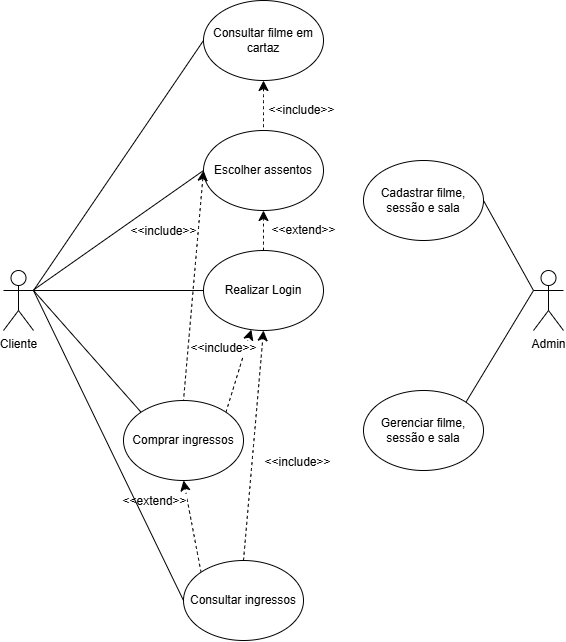

The diagram above was exported from draw.io. Its source (the exported page's mxGraphModel, read from the mxfile embedded in the PNG):
<mxGraphModel dx="1240" dy="726" grid="1" gridSize="10" guides="1" tooltips="1" connect="1" arrows="1" fold="1" page="1" pageScale="1" pageWidth="827" pageHeight="1169" math="0" shadow="0">
  <root>
    <mxCell id="0" />
    <mxCell id="1" parent="0" />
    <mxCell id="8fAmpuxtliEoRvoTzvsn-1" parent="1" style="ellipse;whiteSpace=wrap;html=1;" value="Consultar filme em cartaz" vertex="1">
      <mxGeometry height="80" width="120" x="340" y="230" as="geometry" />
    </mxCell>
    <mxCell id="8fAmpuxtliEoRvoTzvsn-36" edge="1" parent="1" source="8fAmpuxtliEoRvoTzvsn-2" style="edgeStyle=none;curved=1;rounded=0;orthogonalLoop=1;jettySize=auto;html=1;exitX=0;exitY=0.5;exitDx=0;exitDy=0;fontSize=12;startSize=8;endSize=8;endArrow=none;endFill=0;" target="8fAmpuxtliEoRvoTzvsn-27">
      <mxGeometry relative="1" as="geometry" />
    </mxCell>
    <mxCell id="8fAmpuxtliEoRvoTzvsn-2" parent="1" style="ellipse;whiteSpace=wrap;html=1;" value="Escolher assentos" vertex="1">
      <mxGeometry height="80" width="120" x="340" y="360" as="geometry" />
    </mxCell>
    <mxCell id="8fAmpuxtliEoRvoTzvsn-6" edge="1" parent="1" source="8fAmpuxtliEoRvoTzvsn-1" style="endArrow=none;dashed=1;html=1;rounded=0;fontSize=12;startSize=8;endSize=8;curved=1;exitX=0.5;exitY=1;exitDx=0;exitDy=0;entryX=0.5;entryY=0;entryDx=0;entryDy=0;startArrow=classic;startFill=1;" target="8fAmpuxtliEoRvoTzvsn-2" value="">
      <mxGeometry height="50" relative="1" width="50" as="geometry">
        <mxPoint x="340" y="450" as="sourcePoint" />
        <mxPoint x="390" y="400" as="targetPoint" />
      </mxGeometry>
    </mxCell>
    <mxCell id="8fAmpuxtliEoRvoTzvsn-7" connectable="0" parent="8fAmpuxtliEoRvoTzvsn-6" style="edgeLabel;html=1;align=center;verticalAlign=middle;resizable=0;points=[];fontSize=12;" value="&amp;lt;&amp;lt;include&amp;gt;&amp;gt;" vertex="1">
      <mxGeometry relative="1" x="-0.3931" y="-2" as="geometry">
        <mxPoint x="40" y="15" as="offset" />
      </mxGeometry>
    </mxCell>
    <mxCell id="8fAmpuxtliEoRvoTzvsn-25" edge="1" parent="1" source="8fAmpuxtliEoRvoTzvsn-12" style="edgeStyle=none;curved=1;rounded=0;orthogonalLoop=1;jettySize=auto;html=1;exitX=1;exitY=0;exitDx=0;exitDy=0;fontSize=12;startSize=8;endSize=8;dashed=1;" target="8fAmpuxtliEoRvoTzvsn-16">
      <mxGeometry relative="1" as="geometry" />
    </mxCell>
    <mxCell id="8fAmpuxtliEoRvoTzvsn-26" connectable="0" parent="8fAmpuxtliEoRvoTzvsn-25" style="edgeLabel;html=1;align=center;verticalAlign=middle;resizable=0;points=[];fontSize=12;" value="&amp;lt;&amp;lt;include&amp;gt;&amp;gt;" vertex="1">
      <mxGeometry relative="1" x="-0.425" y="1" as="geometry">
        <mxPoint x="-9" y="-40" as="offset" />
      </mxGeometry>
    </mxCell>
    <mxCell id="8fAmpuxtliEoRvoTzvsn-12" parent="1" style="ellipse;whiteSpace=wrap;html=1;" value="Comprar ingressos" vertex="1">
      <mxGeometry height="80" width="120" x="260" y="630" as="geometry" />
    </mxCell>
    <mxCell id="8fAmpuxtliEoRvoTzvsn-13" edge="1" parent="1" source="8fAmpuxtliEoRvoTzvsn-2" style="endArrow=none;dashed=1;html=1;rounded=0;fontSize=12;startSize=8;endSize=8;curved=1;exitX=0;exitY=0.5;exitDx=0;exitDy=0;entryX=0.5;entryY=0;entryDx=0;entryDy=0;startArrow=classic;startFill=1;" target="8fAmpuxtliEoRvoTzvsn-12" value="">
      <mxGeometry height="50" relative="1" width="50" as="geometry">
        <mxPoint x="520" y="460" as="sourcePoint" />
        <mxPoint x="640" y="530" as="targetPoint" />
      </mxGeometry>
    </mxCell>
    <mxCell id="8fAmpuxtliEoRvoTzvsn-14" connectable="0" parent="8fAmpuxtliEoRvoTzvsn-13" style="edgeLabel;html=1;align=center;verticalAlign=middle;resizable=0;points=[];fontSize=12;" value="&amp;lt;&amp;lt;include&amp;gt;&amp;gt;" vertex="1">
      <mxGeometry relative="1" x="-0.3931" y="-2" as="geometry">
        <mxPoint x="-32" y="-9" as="offset" />
      </mxGeometry>
    </mxCell>
    <mxCell id="8fAmpuxtliEoRvoTzvsn-17" edge="1" parent="1" source="8fAmpuxtliEoRvoTzvsn-16" style="edgeStyle=none;curved=1;rounded=0;orthogonalLoop=1;jettySize=auto;html=1;exitX=0.5;exitY=0;exitDx=0;exitDy=0;fontSize=12;startSize=8;endSize=8;dashed=1;entryX=0.5;entryY=1;entryDx=0;entryDy=0;" target="8fAmpuxtliEoRvoTzvsn-2">
      <mxGeometry relative="1" as="geometry">
        <mxPoint x="399.38" y="540" as="sourcePoint" />
        <mxPoint x="399.38" y="460" as="targetPoint" />
      </mxGeometry>
    </mxCell>
    <mxCell id="8fAmpuxtliEoRvoTzvsn-18" connectable="0" parent="8fAmpuxtliEoRvoTzvsn-17" style="edgeLabel;html=1;align=center;verticalAlign=middle;resizable=0;points=[];fontSize=12;" value="&amp;lt;&amp;lt;extend&amp;gt;&amp;gt;" vertex="1">
      <mxGeometry relative="1" x="0.2116" y="5" as="geometry">
        <mxPoint x="45" y="4" as="offset" />
      </mxGeometry>
    </mxCell>
    <mxCell id="8fAmpuxtliEoRvoTzvsn-16" parent="1" style="ellipse;whiteSpace=wrap;html=1;" value="Realizar Login" vertex="1">
      <mxGeometry height="80" width="120" x="340" y="480" as="geometry" />
    </mxCell>
    <mxCell id="8fAmpuxtliEoRvoTzvsn-20" edge="1" parent="1" source="8fAmpuxtliEoRvoTzvsn-19" style="edgeStyle=none;curved=1;rounded=0;orthogonalLoop=1;jettySize=auto;html=1;exitX=0;exitY=0;exitDx=0;exitDy=0;fontSize=12;startSize=8;endSize=8;dashed=1;entryX=0.5;entryY=1;entryDx=0;entryDy=0;" target="8fAmpuxtliEoRvoTzvsn-12">
      <mxGeometry relative="1" as="geometry">
        <mxPoint x="350" y="760" as="targetPoint" />
      </mxGeometry>
    </mxCell>
    <mxCell id="8fAmpuxtliEoRvoTzvsn-23" connectable="0" parent="8fAmpuxtliEoRvoTzvsn-20" style="edgeLabel;html=1;align=center;verticalAlign=middle;resizable=0;points=[];fontSize=12;" value="&amp;lt;&amp;lt;extend&amp;gt;&amp;gt;" vertex="1">
      <mxGeometry relative="1" x="-0.0478" y="-3" as="geometry">
        <mxPoint x="-42" y="-27" as="offset" />
      </mxGeometry>
    </mxCell>
    <mxCell id="8fAmpuxtliEoRvoTzvsn-21" edge="1" parent="1" source="8fAmpuxtliEoRvoTzvsn-19" style="edgeStyle=none;curved=1;rounded=0;orthogonalLoop=1;jettySize=auto;html=1;exitX=0.5;exitY=0;exitDx=0;exitDy=0;entryX=0.5;entryY=1;entryDx=0;entryDy=0;fontSize=12;startSize=8;endSize=8;dashed=1;" target="8fAmpuxtliEoRvoTzvsn-16">
      <mxGeometry relative="1" as="geometry" />
    </mxCell>
    <mxCell id="8fAmpuxtliEoRvoTzvsn-22" connectable="0" parent="8fAmpuxtliEoRvoTzvsn-21" style="edgeLabel;html=1;align=center;verticalAlign=middle;resizable=0;points=[];fontSize=12;" value="&amp;lt;&amp;lt;include&amp;gt;&amp;gt;" vertex="1">
      <mxGeometry relative="1" x="-0.2133" y="1" as="geometry">
        <mxPoint x="47" y="-8" as="offset" />
      </mxGeometry>
    </mxCell>
    <mxCell id="8fAmpuxtliEoRvoTzvsn-19" parent="1" style="ellipse;whiteSpace=wrap;html=1;" value="Consultar ingressos" vertex="1">
      <mxGeometry height="80" width="120" x="320" y="790" as="geometry" />
    </mxCell>
    <mxCell id="8fAmpuxtliEoRvoTzvsn-27" parent="1" style="shape=umlActor;verticalLabelPosition=bottom;verticalAlign=top;html=1;outlineConnect=0;" value="Cliente" vertex="1">
      <mxGeometry height="60" width="30" x="140" y="500" as="geometry" />
    </mxCell>
    <mxCell id="8fAmpuxtliEoRvoTzvsn-30" parent="1" style="ellipse;whiteSpace=wrap;html=1;" value="Cadastrar filme, sessão e sala" vertex="1">
      <mxGeometry height="80" width="120" x="500" y="390" as="geometry" />
    </mxCell>
    <mxCell id="8fAmpuxtliEoRvoTzvsn-31" parent="1" style="ellipse;whiteSpace=wrap;html=1;" value="Gerenciar filme, sessão e sala" vertex="1">
      <mxGeometry height="80" width="120" x="500" y="620" as="geometry" />
    </mxCell>
    <mxCell id="8fAmpuxtliEoRvoTzvsn-40" edge="1" parent="1" source="8fAmpuxtliEoRvoTzvsn-32" style="edgeStyle=none;curved=1;rounded=0;orthogonalLoop=1;jettySize=auto;html=1;exitX=0;exitY=0.3333333333333333;exitDx=0;exitDy=0;exitPerimeter=0;entryX=1;entryY=0.5;entryDx=0;entryDy=0;fontSize=12;startSize=8;endSize=8;endArrow=none;endFill=0;" target="8fAmpuxtliEoRvoTzvsn-30">
      <mxGeometry relative="1" as="geometry" />
    </mxCell>
    <mxCell id="8fAmpuxtliEoRvoTzvsn-32" parent="1" style="shape=umlActor;verticalLabelPosition=bottom;verticalAlign=top;html=1;outlineConnect=0;" value="Admin" vertex="1">
      <mxGeometry height="60" width="30" x="670" y="500" as="geometry" />
    </mxCell>
    <mxCell id="8fAmpuxtliEoRvoTzvsn-35" edge="1" parent="1" source="8fAmpuxtliEoRvoTzvsn-1" style="edgeStyle=none;curved=1;rounded=0;orthogonalLoop=1;jettySize=auto;html=1;exitX=0;exitY=0.5;exitDx=0;exitDy=0;entryX=1;entryY=0.3333333333333333;entryDx=0;entryDy=0;entryPerimeter=0;fontSize=12;startSize=8;endSize=8;endArrow=none;endFill=0;" target="8fAmpuxtliEoRvoTzvsn-27">
      <mxGeometry relative="1" as="geometry" />
    </mxCell>
    <mxCell id="8fAmpuxtliEoRvoTzvsn-37" edge="1" parent="1" source="8fAmpuxtliEoRvoTzvsn-16" style="edgeStyle=none;curved=1;rounded=0;orthogonalLoop=1;jettySize=auto;html=1;exitX=0;exitY=0.5;exitDx=0;exitDy=0;entryX=1;entryY=0.3333333333333333;entryDx=0;entryDy=0;entryPerimeter=0;fontSize=12;startSize=8;endSize=8;endArrow=none;endFill=0;" target="8fAmpuxtliEoRvoTzvsn-27">
      <mxGeometry relative="1" as="geometry" />
    </mxCell>
    <mxCell id="8fAmpuxtliEoRvoTzvsn-38" edge="1" parent="1" source="8fAmpuxtliEoRvoTzvsn-12" style="edgeStyle=none;curved=1;rounded=0;orthogonalLoop=1;jettySize=auto;html=1;exitX=0;exitY=0;exitDx=0;exitDy=0;entryX=1;entryY=0.3333333333333333;entryDx=0;entryDy=0;entryPerimeter=0;fontSize=12;startSize=8;endSize=8;endArrow=none;endFill=0;" target="8fAmpuxtliEoRvoTzvsn-27">
      <mxGeometry relative="1" as="geometry" />
    </mxCell>
    <mxCell id="8fAmpuxtliEoRvoTzvsn-39" edge="1" parent="1" source="8fAmpuxtliEoRvoTzvsn-19" style="edgeStyle=none;curved=1;rounded=0;orthogonalLoop=1;jettySize=auto;html=1;exitX=0;exitY=0.5;exitDx=0;exitDy=0;fontSize=12;startSize=8;endSize=8;endArrow=none;endFill=0;">
      <mxGeometry relative="1" as="geometry">
        <mxPoint x="170" y="520" as="targetPoint" />
      </mxGeometry>
    </mxCell>
    <mxCell id="8fAmpuxtliEoRvoTzvsn-41" edge="1" parent="1" source="8fAmpuxtliEoRvoTzvsn-31" style="edgeStyle=none;curved=1;rounded=0;orthogonalLoop=1;jettySize=auto;html=1;exitX=1;exitY=0;exitDx=0;exitDy=0;entryX=0;entryY=0.3333333333333333;entryDx=0;entryDy=0;entryPerimeter=0;fontSize=12;startSize=8;endSize=8;endArrow=none;endFill=0;" target="8fAmpuxtliEoRvoTzvsn-32">
      <mxGeometry relative="1" as="geometry" />
    </mxCell>
  </root>
</mxGraphModel>